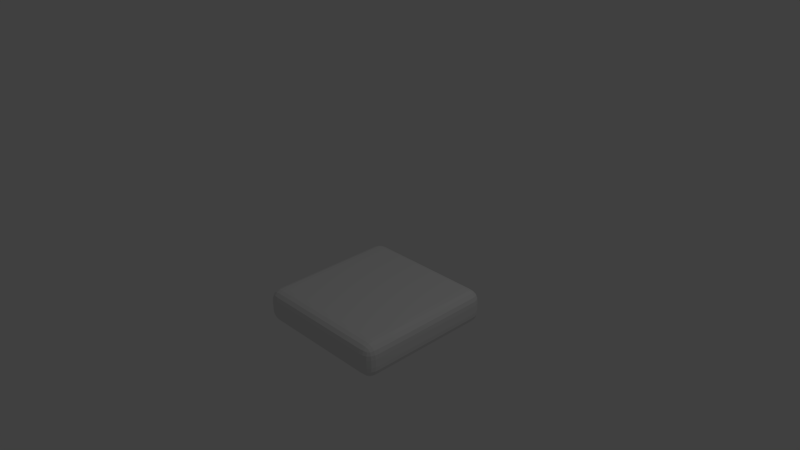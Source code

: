 # Source: unit.blend  (saved by Blender 2.75.0; exported with 4.5.12 LTS)
import bpy
from mathutils import Matrix  # noqa: F401  (used for matrix-valued properties, if any)

bpy.ops.wm.read_factory_settings(use_empty=True)
scene = bpy.context.scene
scene.name = 'Scene'

# ---- collections
col_collection_1 = bpy.data.collections.new('Collection 1'); scene.collection.children.link(col_collection_1)

# ---- materials (node trees are filled in below, after node groups)
mat_material = bpy.data.materials.new('Material')
mat_material.alpha_threshold = 0.0
mat_material.use_transparent_shadow = False
mat_material.roughness = 0.5
mat_material.line_color = (0.0, 0.0, 0.0, 1.0)

# ---- material node trees

# ---- world
world_world = bpy.data.worlds.new('World'); scene.world = world_world
world_world.color = (0.05088, 0.05088, 0.05088)
world_world.use_sun_shadow = False
world_world.sun_shadow_jitter_overblur = 0.0
world_world.cycles.sampling_method = 'MANUAL'
world_world.cycles.sample_map_resolution = 256

# ---- cameras
cam_camera = bpy.data.cameras.new('Camera')
cam_camera.clip_end = 100.0
cam_camera.lens = 35.0
cam_camera.sensor_width = 32.0
cam_camera.sensor_height = 18.0
cam_camera.ortho_scale = 7.314
cam_camera.dof.focus_distance = 0.0
cam_camera.dof.aperture_fstop = 128.0

# ---- lights
light_lamp = bpy.data.lights.new('Lamp', 'POINT')
light_lamp.transmission_factor = 0.0
light_lamp.cutoff_distance = 30.0
light_lamp.energy = 100.0
light_lamp.shadow_buffer_clip_start = 1.001
light_lamp.shadow_soft_size = 0.1
light_lamp.shadow_maximum_resolution = 0.006
light_lamp.use_absolute_resolution = True
light_lamp.cycles.use_multiple_importance_sampling = False

# ---- meshes
me_cube = bpy.data.meshes.new('Cube')
me_cube.from_pydata([(1.0, 0.82, -0.82), (0.82, 0.82, -1.0), (0.82, 1.0, -0.82), (0.9959, 0.82, -0.879), (0.9756, 0.82, -0.9341), (0.9959, 0.879, -0.82), (0.9907, 0.8813, -0.8815), (0.9702, 0.8799, -0.934), (0.9756, 0.9341, -0.82), (0.9701, 0.9342, -0.88), (0.9544, 0.9269, -0.9268), (0.82, 0.879, -0.9959), (0.82, 0.9341, -0.9756), (0.879, 0.82, -0.9959), (0.8813, 0.8815, -0.9907), (0.8799, 0.934, -0.9702), (0.9341, 0.82, -0.9756), (0.9342, 0.88, -0.9701), (0.9269, 0.9268, -0.9544), (0.879, 0.9959, -0.82), (0.9341, 0.9756, -0.82), (0.82, 0.9959, -0.879), (0.8815, 0.9907, -0.8813), (0.934, 0.9702, -0.8799), (0.82, 0.9756, -0.9341), (0.88, 0.9701, -0.9342), (0.9268, 0.9544, -0.9269), (1.0, -0.82, -0.82), (0.82, -1.0, -0.82), (0.82, -0.82, -1.0), (0.9959, -0.879, -0.82), (0.9756, -0.9341, -0.82), (0.9959, -0.82, -0.879), (0.9907, -0.8815, -0.8813), (0.9702, -0.934, -0.8799), (0.9756, -0.82, -0.9341), (0.9701, -0.88, -0.9342), (0.9544, -0.9268, -0.9269), (0.82, -0.9959, -0.879), (0.82, -0.9756, -0.9341), (0.879, -0.9959, -0.82), (0.8813, -0.9907, -0.8815), (0.8799, -0.9702, -0.934), (0.9341, -0.9756, -0.82), (0.9342, -0.9701, -0.88), (0.9269, -0.9544, -0.9268), (0.879, -0.82, -0.9959), (0.9341, -0.82, -0.9756), (0.82, -0.879, -0.9959), (0.8815, -0.8813, -0.9907), (0.934, -0.8799, -0.9702), (0.82, -0.9341, -0.9756), (0.88, -0.9342, -0.9701), (0.9268, -0.9269, -0.9544), (-0.82, -1.0, -0.82), (-1.0, -0.82, -0.82), (-0.82, -0.82, -1.0), (-0.879, -0.9959, -0.82), (-0.9341, -0.9756, -0.82), (-0.82, -0.9959, -0.879), (-0.8815, -0.9907, -0.8813), (-0.934, -0.9702, -0.8799), (-0.82, -0.9756, -0.9341), (-0.88, -0.9701, -0.9342), (-0.9268, -0.9544, -0.9269), (-0.9959, -0.82, -0.879), (-0.9756, -0.82, -0.9341), (-0.9959, -0.879, -0.82), (-0.9907, -0.8813, -0.8815), (-0.9702, -0.8799, -0.934), (-0.9756, -0.9341, -0.82), (-0.9701, -0.9342, -0.88), (-0.9544, -0.9269, -0.9268), (-0.82, -0.879, -0.9959), (-0.82, -0.9341, -0.9756), (-0.879, -0.82, -0.9959), (-0.8813, -0.8815, -0.9907), (-0.8799, -0.934, -0.9702), (-0.9341, -0.82, -0.9756), (-0.9342, -0.88, -0.9701), (-0.9269, -0.9268, -0.9544), (-0.82, 1.0, -0.82), (-0.82, 0.82, -1.0), (-1.0, 0.82, -0.82), (-0.82, 0.9959, -0.879), (-0.82, 0.9756, -0.9341), (-0.879, 0.9959, -0.82), (-0.8813, 0.9907, -0.8815), (-0.8799, 0.9702, -0.934), (-0.9341, 0.9756, -0.82), (-0.9342, 0.9701, -0.88), (-0.9269, 0.9544, -0.9268), (-0.879, 0.82, -0.9959), (-0.9341, 0.82, -0.9756), (-0.82, 0.879, -0.9959), (-0.8815, 0.8813, -0.9907), (-0.934, 0.8799, -0.9702), (-0.82, 0.9341, -0.9756), (-0.88, 0.9342, -0.9701), (-0.9268, 0.9269, -0.9544), (-0.9959, 0.879, -0.82), (-0.9756, 0.9341, -0.82), (-0.9959, 0.82, -0.879), (-0.9907, 0.8815, -0.8813), (-0.9702, 0.934, -0.8799), (-0.9756, 0.82, -0.9341), (-0.9701, 0.88, -0.9342), (-0.9544, 0.9268, -0.9269), (0.82, 1.0, -0.7093), (0.82, 0.82, -0.5293), (1.0, 0.82, -0.7093), (0.82, 0.9959, -0.6503), (0.82, 0.9756, -0.5952), (0.879, 0.9959, -0.7093), (0.8813, 0.9907, -0.6477), (0.8799, 0.9702, -0.5952), (0.9341, 0.9756, -0.7093), (0.9342, 0.9701, -0.6493), (0.9269, 0.9544, -0.6024), (0.879, 0.82, -0.5334), (0.9341, 0.82, -0.5537), (0.82, 0.879, -0.5334), (0.8815, 0.8813, -0.5386), (0.934, 0.8799, -0.559), (0.82, 0.9341, -0.5537), (0.88, 0.9342, -0.5592), (0.9268, 0.9269, -0.5748), (0.9959, 0.879, -0.7093), (0.9756, 0.9341, -0.7093), (0.9959, 0.82, -0.6502), (0.9907, 0.8815, -0.6479), (0.9702, 0.934, -0.6493), (0.9756, 0.82, -0.5951), (0.9701, 0.88, -0.595), (0.9544, 0.9268, -0.6024), (0.82, -1.0, -0.7093), (1.0, -0.82, -0.7093), (0.82, -0.82, -0.5293), (0.879, -0.9959, -0.7093), (0.9341, -0.9756, -0.7093), (0.82, -0.9959, -0.6502), (0.8815, -0.9907, -0.6479), (0.934, -0.9702, -0.6493), (0.82, -0.9756, -0.5951), (0.88, -0.9701, -0.595), (0.9268, -0.9544, -0.6024), (0.9959, -0.82, -0.6503), (0.9756, -0.82, -0.5952), (0.9959, -0.879, -0.7093), (0.9907, -0.8813, -0.6477), (0.9702, -0.8799, -0.5952), (0.9756, -0.9341, -0.7093), (0.9701, -0.9342, -0.6493), (0.9544, -0.9269, -0.6024), (0.82, -0.879, -0.5334), (0.82, -0.9341, -0.5537), (0.879, -0.82, -0.5334), (0.8813, -0.8815, -0.5386), (0.8799, -0.934, -0.559), (0.9341, -0.82, -0.5537), (0.9342, -0.88, -0.5592), (0.9269, -0.9268, -0.5748), (-1.0, -0.82, -0.7093), (-0.82, -1.0, -0.7093), (-0.82, -0.82, -0.5293), (-0.9959, -0.879, -0.7093), (-0.9756, -0.9341, -0.7093), (-0.9959, -0.82, -0.6502), (-0.9907, -0.8815, -0.6479), (-0.9702, -0.934, -0.6493), (-0.9756, -0.82, -0.5951), (-0.9701, -0.88, -0.595), (-0.9544, -0.9268, -0.6024), (-0.82, -0.9959, -0.6503), (-0.82, -0.9756, -0.5952), (-0.879, -0.9959, -0.7093), (-0.8813, -0.9907, -0.6477), (-0.8799, -0.9702, -0.5952), (-0.9341, -0.9756, -0.7093), (-0.9342, -0.9701, -0.6493), (-0.9269, -0.9544, -0.6024), (-0.879, -0.82, -0.5334), (-0.9341, -0.82, -0.5537), (-0.82, -0.879, -0.5334), (-0.8815, -0.8813, -0.5386), (-0.934, -0.8799, -0.559), (-0.82, -0.9341, -0.5537), (-0.88, -0.9342, -0.5592), (-0.9268, -0.9269, -0.5748), (-1.0, 0.82, -0.7093), (-0.82, 0.82, -0.5293), (-0.82, 1.0, -0.7093), (-0.9959, 0.82, -0.6503), (-0.9756, 0.82, -0.5952), (-0.9959, 0.879, -0.7093), (-0.9907, 0.8813, -0.6477), (-0.9702, 0.8799, -0.5952), (-0.9756, 0.9341, -0.7093), (-0.9701, 0.9342, -0.6493), (-0.9544, 0.9269, -0.6024), (-0.82, 0.879, -0.5334), (-0.82, 0.9341, -0.5537), (-0.879, 0.82, -0.5334), (-0.8813, 0.8815, -0.5386), (-0.8799, 0.934, -0.559), (-0.9341, 0.82, -0.5537), (-0.9342, 0.88, -0.5592), (-0.9269, 0.9268, -0.5748), (-0.879, 0.9959, -0.7093), (-0.9341, 0.9756, -0.7093), (-0.82, 0.9959, -0.6502), (-0.8815, 0.9907, -0.6479), (-0.934, 0.9702, -0.6493), (-0.82, 0.9756, -0.5951), (-0.88, 0.9701, -0.595), (-0.9268, 0.9544, -0.6024)], [], [(108, 2, 81, 191), (28, 135, 163, 54), (55, 162, 189, 83), (109, 190, 164, 137), (0, 110, 136, 27), (0, 3, 6, 5), (3, 4, 7, 6), (4, 16, 17, 7), (5, 6, 9, 8), (6, 7, 10, 9), (7, 17, 18, 10), (1, 11, 14, 13), (11, 12, 15, 14), (12, 24, 25, 15), (13, 14, 17, 16), (14, 15, 18, 17), (15, 25, 26, 18), (2, 19, 22, 21), (19, 20, 23, 22), (20, 8, 9, 23), (21, 22, 25, 24), (22, 23, 26, 25), (23, 9, 10, 26), (10, 18, 26), (27, 30, 33, 32), (30, 31, 34, 33), (31, 43, 44, 34), (32, 33, 36, 35), (33, 34, 37, 36), (34, 44, 45, 37), (28, 38, 41, 40), (38, 39, 42, 41), (39, 51, 52, 42), (40, 41, 44, 43), (41, 42, 45, 44), (42, 52, 53, 45), (29, 46, 49, 48), (46, 47, 50, 49), (47, 35, 36, 50), (48, 49, 52, 51), (49, 50, 53, 52), (50, 36, 37, 53), (37, 45, 53), (54, 57, 60, 59), (57, 58, 61, 60), (58, 70, 71, 61), (59, 60, 63, 62), (60, 61, 64, 63), (61, 71, 72, 64), (55, 65, 68, 67), (65, 66, 69, 68), (66, 78, 79, 69), (67, 68, 71, 70), (68, 69, 72, 71), (69, 79, 80, 72), (56, 73, 76, 75), (73, 74, 77, 76), (74, 62, 63, 77), (75, 76, 79, 78), (76, 77, 80, 79), (77, 63, 64, 80), (64, 72, 80), (81, 84, 87, 86), (84, 85, 88, 87), (85, 97, 98, 88), (86, 87, 90, 89), (87, 88, 91, 90), (88, 98, 99, 91), (82, 92, 95, 94), (92, 93, 96, 95), (93, 105, 106, 96), (94, 95, 98, 97), (95, 96, 99, 98), (96, 106, 107, 99), (83, 100, 103, 102), (100, 101, 104, 103), (101, 89, 90, 104), (102, 103, 106, 105), (103, 104, 107, 106), (104, 90, 91, 107), (91, 99, 107), (108, 111, 114, 113), (111, 112, 115, 114), (112, 124, 125, 115), (113, 114, 117, 116), (114, 115, 118, 117), (115, 125, 126, 118), (109, 119, 122, 121), (119, 120, 123, 122), (120, 132, 133, 123), (121, 122, 125, 124), (122, 123, 126, 125), (123, 133, 134, 126), (110, 127, 130, 129), (127, 128, 131, 130), (128, 116, 117, 131), (129, 130, 133, 132), (130, 131, 134, 133), (131, 117, 118, 134), (118, 126, 134), (135, 138, 141, 140), (138, 139, 142, 141), (139, 151, 152, 142), (140, 141, 144, 143), (141, 142, 145, 144), (142, 152, 153, 145), (136, 146, 149, 148), (146, 147, 150, 149), (147, 159, 160, 150), (148, 149, 152, 151), (149, 150, 153, 152), (150, 160, 161, 153), (137, 154, 157, 156), (154, 155, 158, 157), (155, 143, 144, 158), (156, 157, 160, 159), (157, 158, 161, 160), (158, 144, 145, 161), (145, 153, 161), (162, 165, 168, 167), (165, 166, 169, 168), (166, 178, 179, 169), (167, 168, 171, 170), (168, 169, 172, 171), (169, 179, 180, 172), (163, 173, 176, 175), (173, 174, 177, 176), (174, 186, 187, 177), (175, 176, 179, 178), (176, 177, 180, 179), (177, 187, 188, 180), (164, 181, 184, 183), (181, 182, 185, 184), (182, 170, 171, 185), (183, 184, 187, 186), (184, 185, 188, 187), (185, 171, 172, 188), (172, 180, 188), (189, 192, 195, 194), (192, 193, 196, 195), (193, 205, 206, 196), (194, 195, 198, 197), (195, 196, 199, 198), (196, 206, 207, 199), (190, 200, 203, 202), (200, 201, 204, 203), (201, 213, 214, 204), (202, 203, 206, 205), (203, 204, 207, 206), (204, 214, 215, 207), (191, 208, 211, 210), (208, 209, 212, 211), (209, 197, 198, 212), (210, 211, 214, 213), (211, 212, 215, 214), (212, 198, 199, 215), (199, 207, 215), (0, 27, 32, 3), (3, 32, 35, 4), (4, 35, 47, 16), (16, 47, 46, 13), (13, 46, 29, 1), (1, 82, 94, 11), (11, 94, 97, 12), (12, 97, 85, 24), (24, 85, 84, 21), (21, 84, 81, 2), (2, 108, 113, 19), (19, 113, 116, 20), (20, 116, 128, 8), (8, 128, 127, 5), (5, 127, 110, 0), (28, 54, 59, 38), (38, 59, 62, 39), (39, 62, 74, 51), (51, 74, 73, 48), (48, 73, 56, 29), (27, 136, 148, 30), (30, 148, 151, 31), (31, 151, 139, 43), (43, 139, 138, 40), (40, 138, 135, 28), (55, 83, 102, 65), (65, 102, 105, 66), (66, 105, 93, 78), (78, 93, 92, 75), (75, 92, 82, 56), (54, 163, 175, 57), (57, 175, 178, 58), (58, 178, 166, 70), (70, 166, 165, 67), (67, 165, 162, 55), (83, 189, 194, 100), (100, 194, 197, 101), (101, 197, 209, 89), (89, 209, 208, 86), (86, 208, 191, 81), (109, 137, 156, 119), (119, 156, 159, 120), (120, 159, 147, 132), (132, 147, 146, 129), (129, 146, 136, 110), (108, 191, 210, 111), (111, 210, 213, 112), (112, 213, 201, 124), (124, 201, 200, 121), (121, 200, 190, 109), (137, 164, 183, 154), (154, 183, 186, 155), (155, 186, 174, 143), (143, 174, 173, 140), (140, 173, 163, 135), (164, 190, 202, 181), (181, 202, 205, 182), (182, 205, 193, 170), (170, 193, 192, 167), (167, 192, 189, 162), (1, 29, 56, 82)])
_uv = me_cube.uv_layers.new(name='UVMap')
_uv.uv.foreach_set('vector', [0.91, 0.1454, 0.91, 0.09, 0.09, 0.09, 0.09, 0.1454, 0.91, 0.09, 0.91, 0.1454, 0.09, 0.1454, 0.09, 0.09, 0.09, 0.09, 0.09, 0.1454, 0.91, 0.1454, 0.91, 0.09, 0.91, 0.91, 0.09, 0.91, 0.09, 0.09, 0.91, 0.09, 0.91, 0.09, 0.91, 0.1454, 0.09, 0.1454, 0.09, 0.09, 0.91, 0.09, 0.91, 0.06051, 0.9407, 0.05923, 0.9395, 0.09, 0.91, 0.06051, 0.91, 0.03295, 0.94, 0.03299, 0.9407, 0.05923, 0.91, 0.03295, 0.91, 0.01221, 0.94, 0.01497, 0.94, 0.03299, 0.9395, 0.09, 0.9407, 0.05923, 0.9671, 0.06, 0.9671, 0.09, 0.9407, 0.05923, 0.94, 0.03299, 0.9634, 0.03659, 0.9671, 0.06, 0.94, 0.03299, 0.94, 0.01497, 0.9634, 0.02278, 0.9634, 0.03659, 0.91, 0.91, 0.91, 0.9395, 0.9407, 0.9408, 0.9395, 0.91, 0.91, 0.9395, 0.91, 0.967, 0.94, 0.967, 0.9407, 0.9408, 0.91, 0.967, 0.91, 0.9878, 0.94, 0.985, 0.94, 0.967, 0.9395, 0.91, 0.9407, 0.9408, 0.9671, 0.94, 0.9671, 0.91, 0.9407, 0.9408, 0.94, 0.967, 0.9634, 0.9634, 0.9671, 0.94, 0.94, 0.967, 0.94, 0.985, 0.9634, 0.9772, 0.9634, 0.9634, 0.91, 0.09, 0.9395, 0.09, 0.9408, 0.05934, 0.91, 0.06048, 0.9395, 0.09, 0.967, 0.09, 0.967, 0.06004, 0.9408, 0.05934, 0.967, 0.09, 0.9878, 0.09, 0.985, 0.06, 0.967, 0.06004, 0.91, 0.06048, 0.9408, 0.05934, 0.94, 0.03288, 0.91, 0.03293, 0.9408, 0.05934, 0.967, 0.06004, 0.9634, 0.03655, 0.94, 0.03288, 0.967, 0.06004, 0.985, 0.06, 0.9772, 0.03659, 0.9634, 0.03655, 0.9772, 0.9634, 0.9634, 0.9634, 0.9634, 0.9772, 0.09, 0.09, 0.06051, 0.09, 0.05923, 0.05934, 0.09, 0.06048, 0.06051, 0.09, 0.03295, 0.09, 0.03299, 0.06004, 0.05923, 0.05934, 0.03295, 0.09, 0.01221, 0.09, 0.01497, 0.06, 0.03299, 0.06004, 0.09, 0.06048, 0.05923, 0.05934, 0.06, 0.03288, 0.09, 0.03293, 0.05923, 0.05934, 0.03299, 0.06004, 0.03659, 0.03655, 0.06, 0.03288, 0.03299, 0.06004, 0.01497, 0.06, 0.02278, 0.03659, 0.03659, 0.03655, 0.91, 0.09, 0.91, 0.06051, 0.9407, 0.05923, 0.9395, 0.09, 0.91, 0.06051, 0.91, 0.03295, 0.94, 0.03299, 0.9407, 0.05923, 0.91, 0.03295, 0.91, 0.01221, 0.94, 0.01497, 0.94, 0.03299, 0.9395, 0.09, 0.9407, 0.05923, 0.9671, 0.06, 0.9671, 0.09, 0.9407, 0.05923, 0.94, 0.03299, 0.9634, 0.03659, 0.9671, 0.06, 0.94, 0.03299, 0.94, 0.01497, 0.9634, 0.02278, 0.9634, 0.03659, 0.91, 0.09, 0.9395, 0.09, 0.9408, 0.05934, 0.91, 0.06048, 0.9395, 0.09, 0.967, 0.09, 0.967, 0.06004, 0.9408, 0.05934, 0.967, 0.09, 0.9878, 0.09, 0.985, 0.06, 0.967, 0.06004, 0.91, 0.06048, 0.9408, 0.05934, 0.94, 0.03288, 0.91, 0.03293, 0.9408, 0.05934, 0.967, 0.06004, 0.9634, 0.03655, 0.94, 0.03288, 0.967, 0.06004, 0.985, 0.06, 0.9772, 0.03659, 0.9634, 0.03655, 0.9772, 0.03659, 0.9634, 0.02278, 0.9634, 0.03655, 0.09, 0.09, 0.06051, 0.09, 0.05923, 0.05934, 0.09, 0.06048, 0.06051, 0.09, 0.03295, 0.09, 0.03299, 0.06004, 0.05923, 0.05934, 0.03295, 0.09, 0.01221, 0.09, 0.01497, 0.06, 0.03299, 0.06004, 0.09, 0.06048, 0.05923, 0.05934, 0.06, 0.03288, 0.09, 0.03293, 0.05923, 0.05934, 0.03299, 0.06004, 0.03659, 0.03655, 0.06, 0.03288, 0.03299, 0.06004, 0.01497, 0.06, 0.02278, 0.03659, 0.03659, 0.03655, 0.09, 0.09, 0.09, 0.06051, 0.05934, 0.05923, 0.06048, 0.09, 0.09, 0.06051, 0.09, 0.03295, 0.06004, 0.03299, 0.05934, 0.05923, 0.09, 0.03295, 0.09, 0.01221, 0.06, 0.01497, 0.06004, 0.03299, 0.06048, 0.09, 0.05934, 0.05923, 0.03288, 0.06, 0.03293, 0.09, 0.05934, 0.05923, 0.06004, 0.03299, 0.03655, 0.03659, 0.03288, 0.06, 0.06004, 0.03299, 0.06, 0.01497, 0.03659, 0.02278, 0.03655, 0.03659, 0.09, 0.09, 0.09, 0.06051, 0.05934, 0.05923, 0.06048, 0.09, 0.09, 0.06051, 0.09, 0.03295, 0.06004, 0.03299, 0.05934, 0.05923, 0.09, 0.03295, 0.09, 0.01221, 0.06, 0.01497, 0.06004, 0.03299, 0.06048, 0.09, 0.05934, 0.05923, 0.03288, 0.06, 0.03293, 0.09, 0.05934, 0.05923, 0.06004, 0.03299, 0.03655, 0.03659, 0.03288, 0.06, 0.06004, 0.03299, 0.06, 0.01497, 0.03659, 0.02278, 0.03655, 0.03659, 0.02278, 0.03655, 0.03655, 0.03659, 0.03659, 0.02278, 0.09, 0.09, 0.09, 0.06051, 0.05934, 0.05923, 0.06048, 0.09, 0.09, 0.06051, 0.09, 0.03295, 0.06004, 0.03299, 0.05934, 0.05923, 0.09, 0.03295, 0.09, 0.01221, 0.06, 0.01497, 0.06004, 0.03299, 0.06048, 0.09, 0.05934, 0.05923, 0.03288, 0.06, 0.03293, 0.09, 0.05934, 0.05923, 0.06004, 0.03299, 0.03655, 0.03659, 0.03288, 0.06, 0.06004, 0.03299, 0.06, 0.01497, 0.03659, 0.02278, 0.03655, 0.03659, 0.09, 0.91, 0.06051, 0.91, 0.05923, 0.9407, 0.09, 0.9395, 0.06051, 0.91, 0.03295, 0.91, 0.03299, 0.94, 0.05923, 0.9407, 0.03295, 0.91, 0.01221, 0.91, 0.01497, 0.94, 0.03299, 0.94, 0.09, 0.9395, 0.05923, 0.9407, 0.06, 0.9671, 0.09, 0.9671, 0.05923, 0.9407, 0.03299, 0.94, 0.03659, 0.9634, 0.06, 0.9671, 0.03299, 0.94, 0.01497, 0.94, 0.02278, 0.9634, 0.03659, 0.9634, 0.91, 0.09, 0.9395, 0.09, 0.9408, 0.05934, 0.91, 0.06048, 0.9395, 0.09, 0.967, 0.09, 0.967, 0.06004, 0.9408, 0.05934, 0.967, 0.09, 0.9878, 0.09, 0.985, 0.06, 0.967, 0.06004, 0.91, 0.06048, 0.9408, 0.05934, 0.94, 0.03288, 0.91, 0.03293, 0.9408, 0.05934, 0.967, 0.06004, 0.9634, 0.03655, 0.94, 0.03288, 0.967, 0.06004, 0.985, 0.06, 0.9772, 0.03659, 0.9634, 0.03655, 0.03655, 0.9772, 0.03659, 0.9634, 0.02278, 0.9634, 0.91, 0.1454, 0.91, 0.1749, 0.9407, 0.1761, 0.9395, 0.1454, 0.91, 0.1749, 0.91, 0.2024, 0.94, 0.2024, 0.9407, 0.1761, 0.91, 0.2024, 0.91, 0.2232, 0.94, 0.2204, 0.94, 0.2024, 0.9395, 0.1454, 0.9407, 0.1761, 0.9671, 0.1754, 0.9671, 0.1454, 0.9407, 0.1761, 0.94, 0.2024, 0.9634, 0.1988, 0.9671, 0.1754, 0.94, 0.2024, 0.94, 0.2204, 0.9634, 0.2126, 0.9634, 0.1988, 0.91, 0.91, 0.9395, 0.91, 0.9408, 0.9407, 0.91, 0.9395, 0.9395, 0.91, 0.967, 0.91, 0.967, 0.94, 0.9408, 0.9407, 0.967, 0.91, 0.9878, 0.91, 0.985, 0.94, 0.967, 0.94, 0.91, 0.9395, 0.9408, 0.9407, 0.94, 0.9671, 0.91, 0.9671, 0.9408, 0.9407, 0.967, 0.94, 0.9634, 0.9634, 0.94, 0.9671, 0.967, 0.94, 0.985, 0.94, 0.9772, 0.9634, 0.9634, 0.9634, 0.91, 0.1454, 0.9395, 0.1454, 0.9408, 0.176, 0.91, 0.1749, 0.9395, 0.1454, 0.967, 0.1454, 0.967, 0.1753, 0.9408, 0.176, 0.967, 0.1454, 0.9878, 0.1454, 0.985, 0.1754, 0.967, 0.1753, 0.91, 0.1749, 0.9408, 0.176, 0.94, 0.2025, 0.91, 0.2024, 0.9408, 0.176, 0.967, 0.1753, 0.9634, 0.1988, 0.94, 0.2025, 0.967, 0.1753, 0.985, 0.1754, 0.9772, 0.1988, 0.9634, 0.1988, 0.9634, 0.9772, 0.9634, 0.9634, 0.9772, 0.9634, 0.91, 0.1454, 0.9395, 0.1454, 0.9408, 0.176, 0.91, 0.1749, 0.9395, 0.1454, 0.967, 0.1454, 0.967, 0.1753, 0.9408, 0.176, 0.967, 0.1454, 0.9878, 0.1454, 0.985, 0.1754, 0.967, 0.1753, 0.91, 0.1749, 0.9408, 0.176, 0.94, 0.2025, 0.91, 0.2024, 0.9408, 0.176, 0.967, 0.1753, 0.9634, 0.1988, 0.94, 0.2025, 0.967, 0.1753, 0.985, 0.1754, 0.9772, 0.1988, 0.9634, 0.1988, 0.09, 0.1454, 0.09, 0.1749, 0.05934, 0.1761, 0.06048, 0.1454, 0.09, 0.1749, 0.09, 0.2024, 0.06004, 0.2024, 0.05934, 0.1761, 0.09, 0.2024, 0.09, 0.2232, 0.06, 0.2204, 0.06004, 0.2024, 0.06048, 0.1454, 0.05934, 0.1761, 0.03288, 0.1754, 0.03293, 0.1454, 0.05934, 0.1761, 0.06004, 0.2024, 0.03655, 0.1988, 0.03288, 0.1754, 0.06004, 0.2024, 0.06, 0.2204, 0.03659, 0.2126, 0.03655, 0.1988, 0.91, 0.09, 0.91, 0.06051, 0.9407, 0.05923, 0.9395, 0.09, 0.91, 0.06051, 0.91, 0.03295, 0.94, 0.03299, 0.9407, 0.05923, 0.91, 0.03295, 0.91, 0.01221, 0.94, 0.01497, 0.94, 0.03299, 0.9395, 0.09, 0.9407, 0.05923, 0.9671, 0.06, 0.9671, 0.09, 0.9407, 0.05923, 0.94, 0.03299, 0.9634, 0.03659, 0.9671, 0.06, 0.94, 0.03299, 0.94, 0.01497, 0.9634, 0.02278, 0.9634, 0.03659, 0.9634, 0.02278, 0.9772, 0.03655, 0.9634, 0.03659, 0.09, 0.1454, 0.06051, 0.1454, 0.05923, 0.176, 0.09, 0.1749, 0.06051, 0.1454, 0.03295, 0.1454, 0.03299, 0.1753, 0.05923, 0.176, 0.03295, 0.1454, 0.01221, 0.1454, 0.01497, 0.1754, 0.03299, 0.1753, 0.09, 0.1749, 0.05923, 0.176, 0.06, 0.2025, 0.09, 0.2024, 0.05923, 0.176, 0.03299, 0.1753, 0.03659, 0.1988, 0.06, 0.2025, 0.03299, 0.1753, 0.01497, 0.1754, 0.02278, 0.1988, 0.03659, 0.1988, 0.09, 0.1454, 0.09, 0.1749, 0.05934, 0.1761, 0.06048, 0.1454, 0.09, 0.1749, 0.09, 0.2024, 0.06004, 0.2024, 0.05934, 0.1761, 0.09, 0.2024, 0.09, 0.2232, 0.06, 0.2204, 0.06004, 0.2024, 0.06048, 0.1454, 0.05934, 0.1761, 0.03288, 0.1754, 0.03293, 0.1454, 0.05934, 0.1761, 0.06004, 0.2024, 0.03655, 0.1988, 0.03288, 0.1754, 0.06004, 0.2024, 0.06, 0.2204, 0.03659, 0.2126, 0.03655, 0.1988, 0.09, 0.09, 0.06051, 0.09, 0.05923, 0.05934, 0.09, 0.06048, 0.06051, 0.09, 0.03295, 0.09, 0.03299, 0.06004, 0.05923, 0.05934, 0.03295, 0.09, 0.01221, 0.09, 0.01497, 0.06, 0.03299, 0.06004, 0.09, 0.06048, 0.05923, 0.05934, 0.06, 0.03288, 0.09, 0.03293, 0.05923, 0.05934, 0.03299, 0.06004, 0.03659, 0.03655, 0.06, 0.03288, 0.03299, 0.06004, 0.01497, 0.06, 0.02278, 0.03659, 0.03659, 0.03655, 0.02278, 0.1988, 0.03655, 0.1988, 0.03659, 0.2126, 0.91, 0.1454, 0.91, 0.1749, 0.9407, 0.1761, 0.9395, 0.1454, 0.91, 0.1749, 0.91, 0.2024, 0.94, 0.2024, 0.9407, 0.1761, 0.91, 0.2024, 0.91, 0.2232, 0.94, 0.2204, 0.94, 0.2024, 0.9395, 0.1454, 0.9407, 0.1761, 0.9671, 0.1754, 0.9671, 0.1454, 0.9407, 0.1761, 0.94, 0.2024, 0.9634, 0.1988, 0.9671, 0.1754, 0.94, 0.2024, 0.94, 0.2204, 0.9634, 0.2126, 0.9634, 0.1988, 0.09, 0.91, 0.09, 0.9395, 0.05934, 0.9408, 0.06048, 0.91, 0.09, 0.9395, 0.09, 0.967, 0.06004, 0.967, 0.05934, 0.9408, 0.09, 0.967, 0.09, 0.9878, 0.06, 0.985, 0.06004, 0.967, 0.06048, 0.91, 0.05934, 0.9408, 0.03288, 0.94, 0.03293, 0.91, 0.05934, 0.9408, 0.06004, 0.967, 0.03655, 0.9634, 0.03288, 0.94, 0.06004, 0.967, 0.06, 0.985, 0.03659, 0.9772, 0.03655, 0.9634, 0.09, 0.1454, 0.06051, 0.1454, 0.05923, 0.176, 0.09, 0.1749, 0.06051, 0.1454, 0.03295, 0.1454, 0.03299, 0.1753, 0.05923, 0.176, 0.03295, 0.1454, 0.01221, 0.1454, 0.01497, 0.1754, 0.03299, 0.1753, 0.09, 0.1749, 0.05923, 0.176, 0.06, 0.2025, 0.09, 0.2024, 0.05923, 0.176, 0.03299, 0.1753, 0.03659, 0.1988, 0.06, 0.2025, 0.03299, 0.1753, 0.01497, 0.1754, 0.02278, 0.1988, 0.03659, 0.1988, 0.02278, 0.9634, 0.03655, 0.9634, 0.03659, 0.9772, 0.91, 0.09, 0.09, 0.09, 0.09, 0.06048, 0.91, 0.06051, 0.91, 0.06051, 0.09, 0.06048, 0.09, 0.03293, 0.91, 0.03295, 0.9878, 0.91, 0.9878, 0.09, 0.967, 0.09, 0.9671, 0.91, 0.9671, 0.91, 0.967, 0.09, 0.9395, 0.09, 0.9395, 0.91, 0.9395, 0.91, 0.9395, 0.09, 0.91, 0.09, 0.91, 0.91, 0.91, 0.91, 0.09, 0.91, 0.09, 0.9395, 0.91, 0.9395, 0.91, 0.9395, 0.09, 0.9395, 0.09, 0.9671, 0.91, 0.967, 0.91, 0.967, 0.09, 0.9671, 0.09, 0.9878, 0.91, 0.9878, 0.91, 0.03293, 0.09, 0.03295, 0.09, 0.06051, 0.91, 0.06048, 0.91, 0.06048, 0.09, 0.06051, 0.09, 0.09, 0.91, 0.09, 0.91, 0.09, 0.91, 0.1454, 0.9395, 0.1454, 0.9395, 0.09, 0.9395, 0.09, 0.9395, 0.1454, 0.9671, 0.1454, 0.967, 0.09, 0.9878, 0.09, 0.9878, 0.1454, 0.967, 0.1454, 0.9671, 0.09, 0.9671, 0.09, 0.967, 0.1454, 0.9395, 0.1454, 0.9395, 0.09, 0.9395, 0.09, 0.9395, 0.1454, 0.91, 0.1454, 0.91, 0.09, 0.91, 0.09, 0.09, 0.09, 0.09, 0.06048, 0.91, 0.06051, 0.91, 0.06051, 0.09, 0.06048, 0.09, 0.03293, 0.91, 0.03295, 0.91, 0.0122, 0.09, 0.01221, 0.09, 0.03295, 0.91, 0.03293, 0.91, 0.03293, 0.09, 0.03295, 0.09, 0.06051, 0.91, 0.06048, 0.91, 0.06048, 0.09, 0.06051, 0.09, 0.09, 0.91, 0.09, 0.09, 0.09, 0.09, 0.1454, 0.06048, 0.1454, 0.06051, 0.09, 0.06051, 0.09, 0.06048, 0.1454, 0.03293, 0.1454, 0.03295, 0.09, 0.9878, 0.09, 0.9878, 0.1454, 0.967, 0.1454, 0.9671, 0.09, 0.9671, 0.09, 0.967, 0.1454, 0.9395, 0.1454, 0.9395, 0.09, 0.9395, 0.09, 0.9395, 0.1454, 0.91, 0.1454, 0.91, 0.09, 0.09, 0.09, 0.91, 0.09, 0.91, 0.06048, 0.09, 0.06051, 0.09, 0.06051, 0.91, 0.06048, 0.91, 0.03293, 0.09, 0.03295, 0.0122, 0.09, 0.01221, 0.91, 0.03295, 0.91, 0.03293, 0.09, 0.03293, 0.09, 0.03295, 0.91, 0.06051, 0.91, 0.06048, 0.09, 0.06048, 0.09, 0.06051, 0.91, 0.09, 0.91, 0.09, 0.09, 0.09, 0.09, 0.09, 0.1454, 0.06048, 0.1454, 0.06051, 0.09, 0.06051, 0.09, 0.06048, 0.1454, 0.03293, 0.1454, 0.03295, 0.09, 0.03295, 0.09, 0.03293, 0.1454, 0.0122, 0.1454, 0.01221, 0.09, 0.03293, 0.09, 0.03295, 0.1454, 0.06051, 0.1454, 0.06048, 0.09, 0.06048, 0.09, 0.06051, 0.1454, 0.09, 0.1454, 0.09, 0.09, 0.91, 0.09, 0.91, 0.1454, 0.9395, 0.1454, 0.9395, 0.09, 0.9395, 0.09, 0.9395, 0.1454, 0.9671, 0.1454, 0.967, 0.09, 0.967, 0.09, 0.9671, 0.1454, 0.9878, 0.1454, 0.9878, 0.09, 0.03293, 0.09, 0.03295, 0.1454, 0.06051, 0.1454, 0.06048, 0.09, 0.06048, 0.09, 0.06051, 0.1454, 0.09, 0.1454, 0.09, 0.09, 0.91, 0.91, 0.91, 0.09, 0.9395, 0.09, 0.9395, 0.91, 0.9395, 0.91, 0.9395, 0.09, 0.9671, 0.09, 0.967, 0.91, 0.967, 0.91, 0.9671, 0.09, 0.9878, 0.09, 0.9878, 0.91, 0.91, 0.2024, 0.09, 0.2024, 0.09, 0.1749, 0.91, 0.1749, 0.91, 0.1749, 0.09, 0.1749, 0.09, 0.1454, 0.91, 0.1454, 0.91, 0.1454, 0.09, 0.1454, 0.09, 0.1749, 0.91, 0.1749, 0.91, 0.1749, 0.09, 0.1749, 0.09, 0.2024, 0.91, 0.2024, 0.91, 0.9878, 0.09, 0.9878, 0.09, 0.967, 0.91, 0.9671, 0.91, 0.9671, 0.09, 0.967, 0.09, 0.9395, 0.91, 0.9395, 0.91, 0.9395, 0.09, 0.9395, 0.09, 0.91, 0.91, 0.91, 0.91, 0.09, 0.09, 0.09, 0.09, 0.06048, 0.91, 0.06051, 0.91, 0.06051, 0.09, 0.06048, 0.09, 0.03293, 0.91, 0.03295, 0.91, 0.2232, 0.09, 0.2232, 0.09, 0.2024, 0.91, 0.2024, 0.91, 0.2024, 0.09, 0.2024, 0.09, 0.1749, 0.91, 0.1749, 0.91, 0.1749, 0.09, 0.1749, 0.09, 0.1454, 0.91, 0.1454, 0.09, 0.09, 0.09, 0.91, 0.06048, 0.91, 0.06051, 0.09, 0.06051, 0.09, 0.06048, 0.91, 0.03293, 0.91, 0.03295, 0.09, 0.03295, 0.09, 0.03293, 0.91, 0.0122, 0.91, 0.01221, 0.09, 0.09, 0.2024, 0.91, 0.2024, 0.91, 0.1749, 0.09, 0.1749, 0.09, 0.1749, 0.91, 0.1749, 0.91, 0.1454, 0.09, 0.1454, 0.91, 0.91, 0.91, 0.09, 0.09, 0.09, 0.09, 0.91])
me_cube.materials.append(mat_material)
me_cube.use_remesh_preserve_volume = False
me_cube.use_remesh_preserve_attributes = False
me_cube.use_mirror_vertex_groups = False
me_cube.update()

# ---- objects
ob_cube = bpy.data.objects.new('Cube', me_cube)
ob_lamp = bpy.data.objects.new('Lamp', light_lamp)
ob_camera = bpy.data.objects.new('Camera', cam_camera)

# ---- transforms, parenting, visibility, modifiers, constraints
ob_cube.location = (0.0, 0.0, 0.0)
ob_cube.lock_rotations_4d = False
ob_cube.empty_display_type = 'ARROWS'
ob_cube.lineart.crease_threshold = 0.0
ob_lamp.location = (4.076, 1.005, 5.904)
ob_lamp.rotation_euler = (0.6503, 0.05522, 1.866)
ob_lamp.lock_rotations_4d = False
ob_lamp.empty_display_type = 'ARROWS'
ob_lamp.color = (0.0, 0.0, 0.0, 0.0)
ob_lamp.lineart.crease_threshold = 0.0
ob_camera.location = (7.481, -6.508, 5.344)
ob_camera.rotation_euler = (1.109, 0.01082, 0.8149)
ob_camera.lock_rotations_4d = False
ob_camera.empty_display_type = 'ARROWS'
ob_camera.color = (0.0, 0.0, 0.0, 0.0)
ob_camera.display_type = 'WIRE'
ob_camera.lineart.crease_threshold = 0.0

# ---- collection membership
col_collection_1.objects.link(ob_cube)
col_collection_1.objects.link(ob_lamp)
col_collection_1.objects.link(ob_camera)

# ---- scene / render settings (as saved in the file)
scene.camera = ob_camera
scene.frame_start = 1; scene.frame_end = 250; scene.frame_set(1)
scene.render.engine = 'BLENDER_EEVEE_NEXT'
scene.render.resolution_percentage = 50
scene.render.dither_intensity = 0.0
scene.cycles.use_denoising = False
scene.cycles.samples = 10
scene.cycles.sampling_pattern = 'TABULATED_SOBOL'
scene.cycles.light_sampling_threshold = 0.0
scene.cycles.use_adaptive_sampling = False
scene.cycles.use_light_tree = False
scene.cycles.blur_glossy = 0.0
scene.cycles.pixel_filter_type = 'GAUSSIAN'
scene.cycles.sample_clamp_indirect = 0.0
scene.view_settings.view_transform = 'Standard'
bpy.context.view_layer.update()
